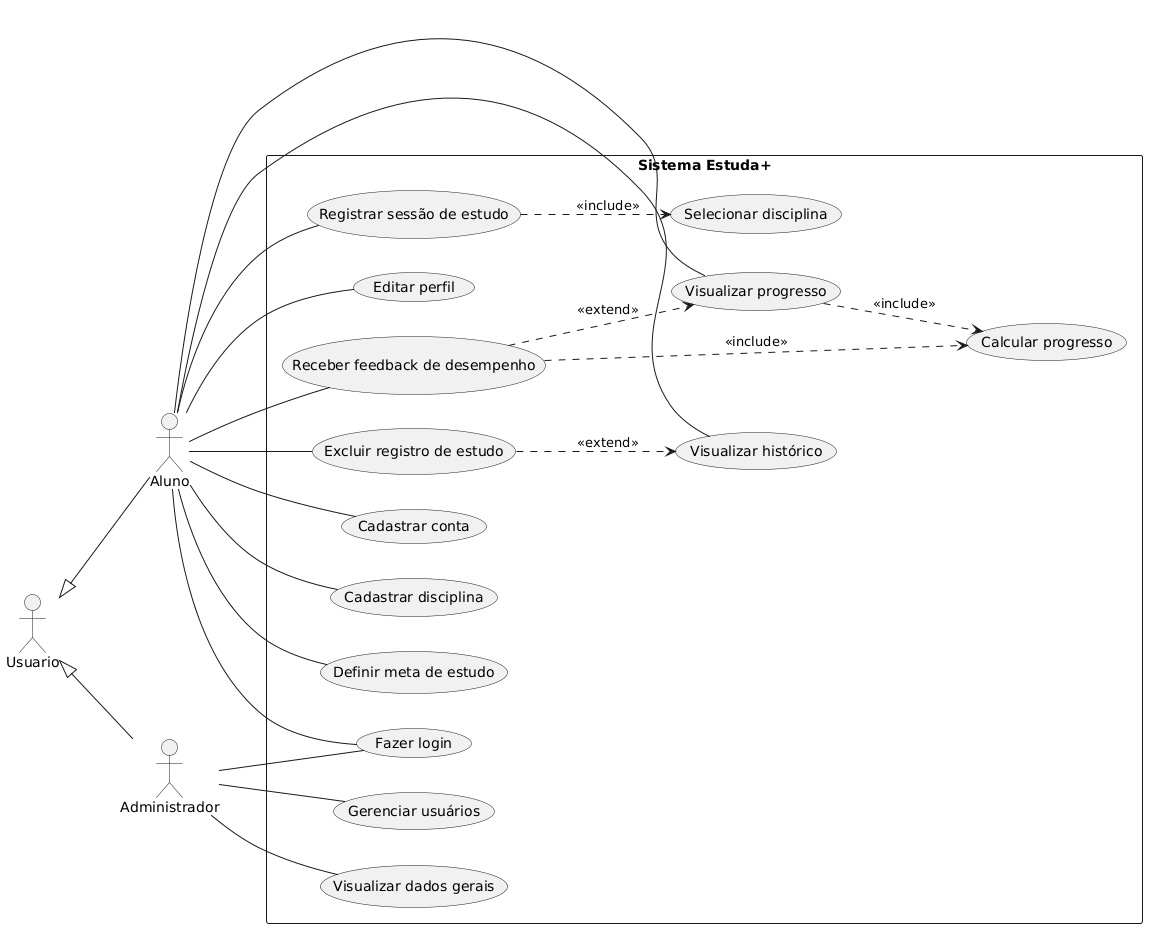

The diagram above was rendered by PlantUML. Its source (embedded in the PNG):
@startuml
left to right direction

' Atores
actor Usuario
actor Aluno
actor Administrador

' Generalização
Usuario <|-- Aluno
Usuario <|-- Administrador

' Sistema
rectangle "Sistema Estuda+" {

  ' Casos de uso principais
  usecase "Cadastrar conta" as UC1
  usecase "Fazer login" as UC2
  usecase "Cadastrar disciplina" as UC3
  usecase "Definir meta de estudo" as UC4
  usecase "Registrar sessão de estudo" as UC5
  usecase "Selecionar disciplina" as UC6
  usecase "Visualizar progresso" as UC7
  usecase "Calcular progresso" as UC8
  usecase "Visualizar histórico" as UC9
  usecase "Editar perfil" as UC10
  usecase "Excluir registro de estudo" as UC11
  usecase "Receber feedback de desempenho" as UC12
  usecase "Gerenciar usuários" as UC13
  usecase "Visualizar dados gerais" as UC14
}

' Associações - Aluno
Aluno -- UC1
Aluno -- UC2
Aluno -- UC3
Aluno -- UC4
Aluno -- UC5
Aluno -- UC7
Aluno -- UC9
Aluno -- UC10
Aluno -- UC11
Aluno -- UC12

' Associações - Administrador
Administrador -- UC2
Administrador -- UC13
Administrador -- UC14

' Include
UC5 ..> UC6 : <<include>>
UC7 ..> UC8 : <<include>>
UC12 ..> UC8 : <<include>>

' Extend
UC11 ..> UC9 : <<extend>>
UC12 ..> UC7 : <<extend>>
@enduml